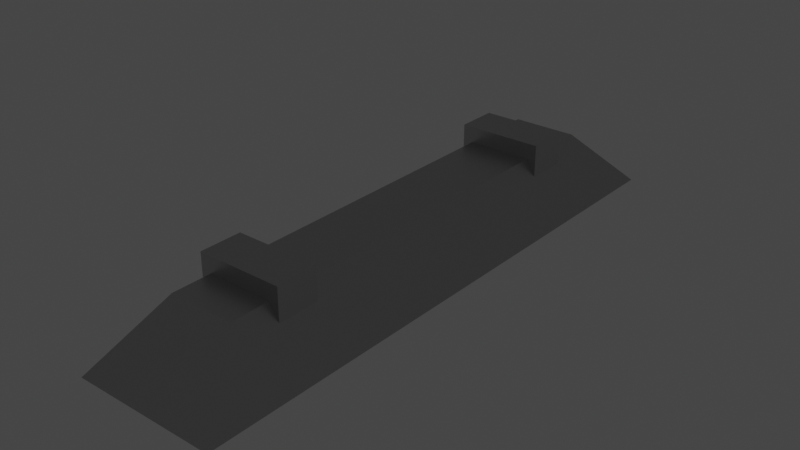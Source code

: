 # Source: lamp.blend  (saved by Blender 2.93.21; exported with 4.5.12 LTS)
import bpy
from mathutils import Matrix  # noqa: F401  (used for matrix-valued properties, if any)

bpy.ops.wm.read_factory_settings(use_empty=True)
scene = bpy.context.scene
scene.name = 'Scene'

# ---- collections
col_collection = bpy.data.collections.new('Collection'); scene.collection.children.link(col_collection)

# ---- materials (node trees are filled in below, after node groups)
mat_lamp = bpy.data.materials.new('lamp')
mat_lamp.alpha_threshold = 0.0
mat_lamp.use_transparent_shadow = False
mat_lamp.line_color = (0.0, 0.0, 0.0, 1.0)
mat_lamp_light = bpy.data.materials.new('lamp_light')
mat_lamp_light.use_transparent_shadow = False

# ---- material node trees
mat_lamp.use_nodes = True; mat_lamp.node_tree.nodes.clear()
_N = mat_lamp.node_tree.nodes; _L = mat_lamp.node_tree.links
n0 = _N.new('ShaderNodeOutputMaterial'); n0.name = 'Material Output'; n0.location = (300, 300)
n1 = _N.new('ShaderNodeBsdfPrincipled'); n1.name = 'Principled BSDF'; n1.location = (10, 300)
n1.distribution = 'GGX'
n1.subsurface_method = 'BURLEY'
n1.inputs[0].default_value = (0.5489, 0.5489, 0.5489, 1.0)
n1.inputs[1].default_value = 1.0
n1.inputs[2].default_value = 0.4
n1.inputs[3].default_value = 1.45
n1.inputs[27].default_value = (0.0, 0.0, 0.0, 1.0)
n1.inputs[28].default_value = 1.0
_L.new(n1.outputs[0], n0.inputs[0])
n0.is_active_output = True
mat_lamp_light.use_nodes = True; mat_lamp_light.node_tree.nodes.clear()
_N = mat_lamp_light.node_tree.nodes; _L = mat_lamp_light.node_tree.links
n0 = _N.new('ShaderNodeBsdfPrincipled'); n0.name = 'Principled BSDF'; n0.location = (10, 300)
n0.distribution = 'GGX'
n0.subsurface_method = 'BURLEY'
n0.inputs[0].default_value = (0.8, 0.7154, 0.1353, 1.0)
n0.inputs[3].default_value = 1.45
n0.inputs[27].default_value = (1.0, 0.8424, 0.2789, 1.0)
n0.inputs[28].default_value = 1.0
n1 = _N.new('ShaderNodeOutputMaterial'); n1.name = 'Material Output'; n1.location = (300, 300)
_L.new(n0.outputs[0], n1.inputs[0])
n1.is_active_output = True

# ---- world
world_world = bpy.data.worlds.new('World'); scene.world = world_world
world_world.use_nodes = True; world_world.node_tree.nodes.clear()
_N = world_world.node_tree.nodes; _L = world_world.node_tree.links
n0 = _N.new('ShaderNodeOutputWorld'); n0.name = 'World Output'; n0.location = (300, 300)
n1 = _N.new('ShaderNodeBackground'); n1.name = 'Background'; n1.location = (10, 300)
n1.inputs[0].default_value = (0.05088, 0.05088, 0.05088, 1.0)
_L.new(n1.outputs[0], n0.inputs[0])
n0.is_active_output = True
world_world.color = (0.05088, 0.05088, 0.05088)
world_world.use_sun_shadow = False
world_world.sun_shadow_jitter_overblur = 0.0

# ---- meshes
me_cube = bpy.data.meshes.new('Cube')
me_cube.from_pydata([(0.19, 1.349, 0.3845), (0.3189, 1.618, 0.02885), (0.19, -1.349, 0.3845), (0.3189, -1.618, 0.02885), (-0.19, 1.349, 0.3845), (-0.3189, 1.618, 0.02885), (-0.19, -1.349, 0.3845), (-0.3189, -1.618, 0.02885), (-0.4188, 1.717, 0.02885), (-0.4188, -1.717, 0.02885), (0.4188, 1.717, 0.02885), (0.4188, -1.717, 0.02885), (-0.2475, -1.122, 0.2363), (-0.2475, -1.122, 0.4798), (-0.2475, -0.8783, 0.2363), (-0.2475, -0.8783, 0.4798), (0.2475, -1.122, 0.2363), (0.2475, -1.122, 0.4798), (0.2475, -0.8783, 0.2363), (0.2475, -0.8783, 0.4798), (-0.2475, 0.8783, 0.2363), (-0.2475, 0.8783, 0.4798), (-0.2475, 1.122, 0.2363), (-0.2475, 1.122, 0.4798), (0.2475, 0.8783, 0.2363), (0.2475, 0.8783, 0.4798), (0.2475, 1.122, 0.2363), (0.2475, 1.122, 0.4798)], [], [(0, 4, 6, 2), (11, 2, 6, 9), (9, 6, 4, 8), (5, 1, 3, 7), (10, 0, 2, 11), (8, 4, 0, 10), (5, 7, 9, 8), (1, 5, 8, 10), (7, 3, 11, 9), (3, 1, 10, 11), (12, 13, 15, 14), (14, 15, 19, 18), (18, 19, 17, 16), (16, 17, 13, 12), (14, 18, 16, 12), (19, 15, 13, 17), (20, 21, 23, 22), (22, 23, 27, 26), (26, 27, 25, 24), (24, 25, 21, 20), (22, 26, 24, 20), (27, 23, 21, 25)])
me_cube.polygons.foreach_set('material_index', [0, 0, 0, 1, 0, 0, 0, 0, 0, 0, 0, 0, 0, 0, 0, 0, 0, 0, 0, 0, 0, 0])
_uv = me_cube.uv_layers.new(name='UVMap')
_uv.uv.foreach_set('vector', [0.625, 0.5, 0.875, 0.5, 0.875, 0.75, 0.625, 0.75, 0.375, 0.75, 0.625, 0.75, 0.625, 1.0, 0.375, 1.0, 0.375, 0.0, 0.625, 0.0, 0.625, 0.25, 0.375, 0.25, 0.1548, 0.5073, 0.3452, 0.5073, 0.3452, 0.7427, 0.1548, 0.7427, 0.375, 0.5, 0.625, 0.5, 0.625, 0.75, 0.375, 0.75, 0.375, 0.25, 0.625, 0.25, 0.625, 0.5, 0.375, 0.5, 0.1548, 0.5073, 0.1548, 0.7427, 0.125, 0.75, 0.125, 0.5, 0.3452, 0.5073, 0.1548, 0.5073, 0.125, 0.5, 0.375, 0.5, 0.1548, 0.7427, 0.3452, 0.7427, 0.375, 0.75, 0.125, 0.75, 0.3452, 0.7427, 0.3452, 0.5073, 0.375, 0.5, 0.375, 0.75, 0.375, 0.0, 0.625, 0.0, 0.625, 0.25, 0.375, 0.25, 0.375, 0.25, 0.625, 0.25, 0.625, 0.5, 0.375, 0.5, 0.375, 0.5, 0.625, 0.5, 0.625, 0.75, 0.375, 0.75, 0.375, 0.75, 0.625, 0.75, 0.625, 1.0, 0.375, 1.0, 0.125, 0.5, 0.375, 0.5, 0.375, 0.75, 0.125, 0.75, 0.625, 0.5, 0.875, 0.5, 0.875, 0.75, 0.625, 0.75, 0.375, 0.0, 0.625, 0.0, 0.625, 0.25, 0.375, 0.25, 0.375, 0.25, 0.625, 0.25, 0.625, 0.5, 0.375, 0.5, 0.375, 0.5, 0.625, 0.5, 0.625, 0.75, 0.375, 0.75, 0.375, 0.75, 0.625, 0.75, 0.625, 1.0, 0.375, 1.0, 0.125, 0.5, 0.375, 0.5, 0.375, 0.75, 0.125, 0.75, 0.625, 0.5, 0.875, 0.5, 0.875, 0.75, 0.625, 0.75])
me_cube.materials.append(mat_lamp)
me_cube.materials.append(mat_lamp_light)
me_cube.use_remesh_preserve_volume = False
me_cube.use_remesh_preserve_attributes = False
me_cube.use_mirror_vertex_groups = False
me_cube.update()

# ---- objects
ob_lamp = bpy.data.objects.new('lamp', me_cube)

# ---- transforms, parenting, visibility, modifiers, constraints
ob_lamp.location = (0.0, 0.0, 0.0)
ob_lamp.lock_rotations_4d = False
ob_lamp.empty_display_type = 'ARROWS'
ob_lamp.lineart.crease_threshold = 0.0

# ---- collection membership
col_collection.objects.link(ob_lamp)

# ---- scene / render settings (as saved in the file)
scene.frame_start = 1; scene.frame_end = 250; scene.frame_set(1)
scene.render.engine = 'BLENDER_EEVEE_NEXT'
scene.cycles.use_denoising = False
scene.cycles.samples = 128
scene.cycles.sampling_pattern = 'TABULATED_SOBOL'
scene.cycles.use_adaptive_sampling = False
scene.cycles.use_light_tree = False
scene.view_settings.view_transform = 'Filmic'
bpy.context.view_layer.update()

# ---- added for rendering (the .blend has no active camera): camera
cam_auto = bpy.data.cameras.new('AutoCamera')
cam_auto.lens = 50.0
cam_auto.sensor_width = 36.0
cam_auto.clip_end = 1000.0
ob_auto_camera = bpy.data.objects.new('AutoCamera', cam_auto)
scene.collection.objects.link(ob_auto_camera)
ob_auto_camera.location = (3.29769, -3.95722, 2.89247)
ob_auto_camera.rotation_euler = (1.09748, -7.21219e-08, 0.694738)
scene.camera = ob_auto_camera
bpy.context.view_layer.update()
